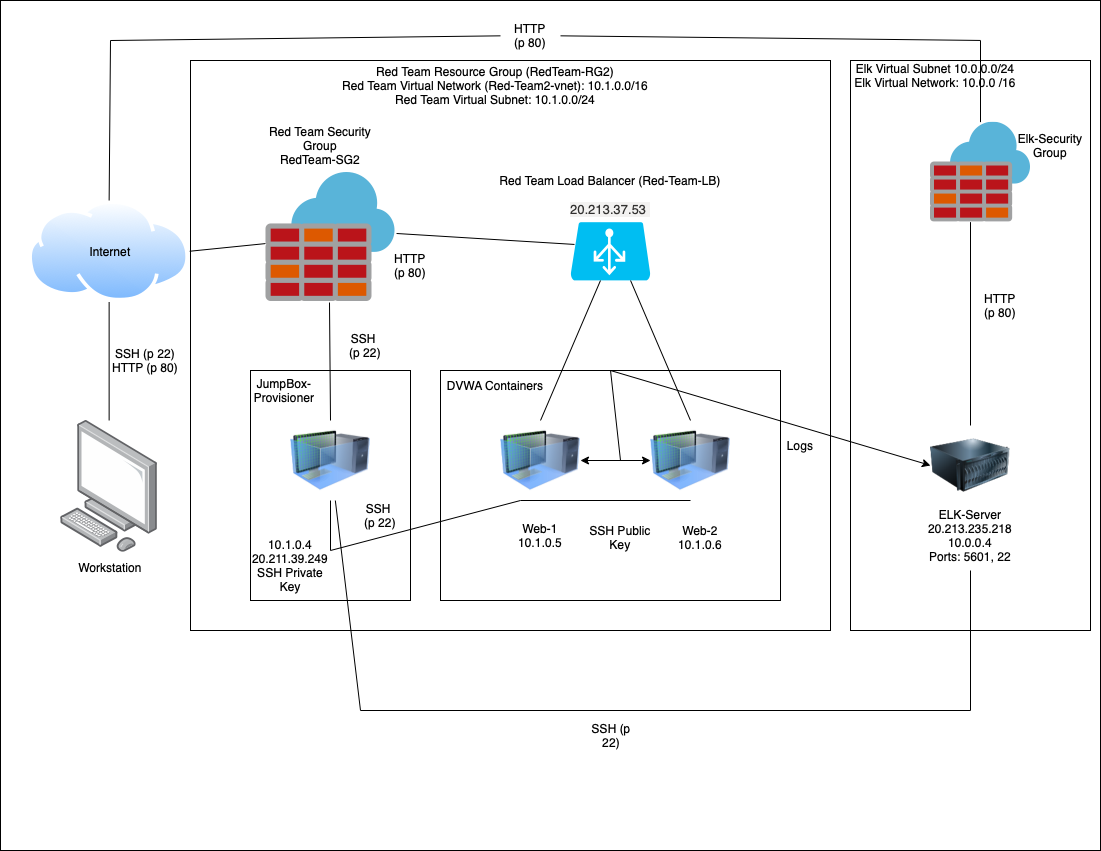

The diagram above was exported from draw.io. Its source (the exported page's mxGraphModel, read from the mxfile embedded in the PNG):
<mxGraphModel dx="1577" dy="1075" grid="1" gridSize="10" guides="1" tooltips="1" connect="1" arrows="1" fold="1" page="1" pageScale="1" pageWidth="1100" pageHeight="850" math="0" shadow="0">
  <root>
    <mxCell id="0" />
    <mxCell id="LHWYUuKVplxg2M9V1goU-30" value="Untitled Layer" parent="0" />
    <mxCell id="LHWYUuKVplxg2M9V1goU-31" value="" style="rounded=0;whiteSpace=wrap;html=1;" vertex="1" parent="LHWYUuKVplxg2M9V1goU-30">
      <mxGeometry width="1100" height="850" as="geometry" />
    </mxCell>
    <mxCell id="1" parent="0" />
    <mxCell id="GdbRSStFt-clDn4Fl0-H-1" value="" style="points=[];aspect=fixed;html=1;align=center;shadow=0;dashed=0;image;image=img/lib/allied_telesis/computer_and_terminals/Personal_Computer.svg;" parent="1" vertex="1">
      <mxGeometry x="60" y="420" width="97.25" height="131.8" as="geometry" />
    </mxCell>
    <mxCell id="GdbRSStFt-clDn4Fl0-H-2" value="" style="aspect=fixed;perimeter=ellipsePerimeter;html=1;align=center;shadow=0;dashed=0;spacingTop=3;image;image=img/lib/active_directory/internet_cloud.svg;" parent="1" vertex="1">
      <mxGeometry x="28.069999999999993" y="200" width="161.11" height="101.5" as="geometry" />
    </mxCell>
    <mxCell id="GdbRSStFt-clDn4Fl0-H-3" value="" style="rounded=0;whiteSpace=wrap;html=1;" parent="1" vertex="1">
      <mxGeometry x="190" y="60" width="640" height="570" as="geometry" />
    </mxCell>
    <mxCell id="GdbRSStFt-clDn4Fl0-H-4" value="" style="sketch=0;aspect=fixed;html=1;points=[];align=center;image;fontSize=12;image=img/lib/mscae/Azure_Firewall.svg;" parent="1" vertex="1">
      <mxGeometry x="265" y="171.5" width="130" height="130" as="geometry" />
    </mxCell>
    <mxCell id="GdbRSStFt-clDn4Fl0-H-5" value="" style="verticalLabelPosition=bottom;html=1;verticalAlign=top;align=center;strokeColor=none;fillColor=#00BEF2;shape=mxgraph.azure.azure_load_balancer;" parent="1" vertex="1">
      <mxGeometry x="570" y="221.63" width="80" height="58.25" as="geometry" />
    </mxCell>
    <mxCell id="GdbRSStFt-clDn4Fl0-H-6" value="" style="rounded=0;whiteSpace=wrap;html=1;" parent="1" vertex="1">
      <mxGeometry x="250" y="370" width="160" height="230" as="geometry" />
    </mxCell>
    <mxCell id="GdbRSStFt-clDn4Fl0-H-7" value="" style="image;html=1;image=img/lib/clip_art/computers/Virtual_Machine_128x128.png" parent="1" vertex="1">
      <mxGeometry x="290" y="420" width="80" height="80" as="geometry" />
    </mxCell>
    <mxCell id="GdbRSStFt-clDn4Fl0-H-8" value="" style="rounded=0;whiteSpace=wrap;html=1;" parent="1" vertex="1">
      <mxGeometry x="440" y="370" width="340" height="230" as="geometry" />
    </mxCell>
    <mxCell id="GdbRSStFt-clDn4Fl0-H-9" value="" style="image;html=1;image=img/lib/clip_art/computers/Virtual_Machine_128x128.png" parent="1" vertex="1">
      <mxGeometry x="500" y="420" width="80" height="80" as="geometry" />
    </mxCell>
    <mxCell id="GdbRSStFt-clDn4Fl0-H-10" value="" style="image;html=1;image=img/lib/clip_art/computers/Virtual_Machine_128x128.png" parent="1" vertex="1">
      <mxGeometry x="650" y="420" width="80" height="80" as="geometry" />
    </mxCell>
    <mxCell id="GdbRSStFt-clDn4Fl0-H-11" value="Workstation" style="text;html=1;strokeColor=none;fillColor=none;align=center;verticalAlign=middle;whiteSpace=wrap;rounded=0;" parent="1" vertex="1">
      <mxGeometry x="80" y="551.8" width="60" height="30" as="geometry" />
    </mxCell>
    <mxCell id="GdbRSStFt-clDn4Fl0-H-12" value="Internet" style="text;html=1;strokeColor=none;fillColor=none;align=center;verticalAlign=middle;whiteSpace=wrap;rounded=0;" parent="1" vertex="1">
      <mxGeometry x="80" y="235.75" width="60" height="30" as="geometry" />
    </mxCell>
    <mxCell id="GdbRSStFt-clDn4Fl0-H-13" value="Red Team Security Group&lt;br&gt;RedTeam-SG2" style="text;html=1;strokeColor=none;fillColor=none;align=center;verticalAlign=middle;whiteSpace=wrap;rounded=0;" parent="1" vertex="1">
      <mxGeometry x="265" y="130" width="110" height="30" as="geometry" />
    </mxCell>
    <mxCell id="GdbRSStFt-clDn4Fl0-H-14" value="HTTP &lt;br&gt;(p 80)" style="text;html=1;strokeColor=none;fillColor=none;align=center;verticalAlign=middle;whiteSpace=wrap;rounded=0;" parent="1" vertex="1">
      <mxGeometry x="380" y="249.88" width="60" height="30" as="geometry" />
    </mxCell>
    <mxCell id="GdbRSStFt-clDn4Fl0-H-15" value="SSH &lt;br&gt;(p 22)" style="text;html=1;strokeColor=none;fillColor=none;align=center;verticalAlign=middle;whiteSpace=wrap;rounded=0;" parent="1" vertex="1">
      <mxGeometry x="335" y="330" width="60" height="30" as="geometry" />
    </mxCell>
    <mxCell id="GdbRSStFt-clDn4Fl0-H-16" value="SSH &lt;br&gt;(p 22)" style="text;html=1;strokeColor=none;fillColor=none;align=center;verticalAlign=middle;whiteSpace=wrap;rounded=0;" parent="1" vertex="1">
      <mxGeometry x="350" y="500" width="60" height="30" as="geometry" />
    </mxCell>
    <mxCell id="GdbRSStFt-clDn4Fl0-H-17" value="JumpBox-Provisioner" style="text;html=1;strokeColor=none;fillColor=none;align=center;verticalAlign=middle;whiteSpace=wrap;rounded=0;" parent="1" vertex="1">
      <mxGeometry x="254" y="375" width="60" height="30" as="geometry" />
    </mxCell>
    <mxCell id="GdbRSStFt-clDn4Fl0-H-18" value="10.1.0.4&lt;br&gt;20.211.39.249&lt;br&gt;SSH Private Key" style="text;html=1;strokeColor=none;fillColor=none;align=center;verticalAlign=middle;whiteSpace=wrap;rounded=0;" parent="1" vertex="1">
      <mxGeometry x="260" y="550" width="60" height="30" as="geometry" />
    </mxCell>
    <mxCell id="GdbRSStFt-clDn4Fl0-H-20" value="DVWA Containers" style="text;html=1;strokeColor=none;fillColor=none;align=center;verticalAlign=middle;whiteSpace=wrap;rounded=0;" parent="1" vertex="1">
      <mxGeometry x="430" y="370" width="130" height="30" as="geometry" />
    </mxCell>
    <mxCell id="GdbRSStFt-clDn4Fl0-H-21" value="Web-1&lt;br&gt;10.1.0.5" style="text;html=1;strokeColor=none;fillColor=none;align=center;verticalAlign=middle;whiteSpace=wrap;rounded=0;" parent="1" vertex="1">
      <mxGeometry x="510" y="520" width="60" height="30" as="geometry" />
    </mxCell>
    <mxCell id="GdbRSStFt-clDn4Fl0-H-23" value="Web-2&lt;br&gt;10.1.0.6" style="text;html=1;strokeColor=none;fillColor=none;align=center;verticalAlign=middle;whiteSpace=wrap;rounded=0;" parent="1" vertex="1">
      <mxGeometry x="670" y="521.8" width="60" height="30" as="geometry" />
    </mxCell>
    <mxCell id="GdbRSStFt-clDn4Fl0-H-24" value="SSH Public Key" style="text;html=1;strokeColor=none;fillColor=none;align=center;verticalAlign=middle;whiteSpace=wrap;rounded=0;" parent="1" vertex="1">
      <mxGeometry x="580" y="521.8" width="80" height="30" as="geometry" />
    </mxCell>
    <mxCell id="GdbRSStFt-clDn4Fl0-H-25" value="Red Team Load Balancer (Red-Team-LB)&lt;br&gt;&lt;br&gt;&lt;span style=&quot;color: rgb(50 , 49 , 48) ; font-family: &amp;#34;az_ea_font&amp;#34; , &amp;#34;segoe ui&amp;#34; , &amp;#34;az_font&amp;#34; , , , &amp;#34;blinkmacsystemfont&amp;#34; , &amp;#34;roboto&amp;#34; , &amp;#34;oxygen&amp;#34; , &amp;#34;ubuntu&amp;#34; , &amp;#34;cantarell&amp;#34; , &amp;#34;open sans&amp;#34; , &amp;#34;helvetica neue&amp;#34; , sans-serif ; font-size: 13px ; text-align: left ; background-color: rgb(243 , 242 , 241)&quot;&gt;20.213.37.53&amp;nbsp;&lt;/span&gt;" style="text;html=1;strokeColor=none;fillColor=none;align=center;verticalAlign=middle;whiteSpace=wrap;rounded=0;" parent="1" vertex="1">
      <mxGeometry x="485" y="180" width="250" height="30" as="geometry" />
    </mxCell>
    <mxCell id="GdbRSStFt-clDn4Fl0-H-26" value="Red Team Resource Group (RedTeam-RG2)&lt;br&gt;Red Team Virtual Network (Red-Team2-vnet): 10.1.0.0/16&lt;br&gt;Red Team Virtual Subnet: 10.1.0.0/24" style="text;html=1;strokeColor=none;fillColor=none;align=center;verticalAlign=middle;whiteSpace=wrap;rounded=0;" parent="1" vertex="1">
      <mxGeometry x="305" y="70" width="380" height="30" as="geometry" />
    </mxCell>
    <mxCell id="GdbRSStFt-clDn4Fl0-H-28" value="" style="endArrow=none;html=1;rounded=0;entryX=0.5;entryY=1;entryDx=0;entryDy=0;" parent="1" source="GdbRSStFt-clDn4Fl0-H-1" target="GdbRSStFt-clDn4Fl0-H-2" edge="1">
      <mxGeometry width="50" height="50" relative="1" as="geometry">
        <mxPoint x="380" y="380" as="sourcePoint" />
        <mxPoint x="150" y="350" as="targetPoint" />
      </mxGeometry>
    </mxCell>
    <mxCell id="GdbRSStFt-clDn4Fl0-H-29" value="SSH (p 22)&lt;br&gt;HTTP (p 80)" style="text;html=1;strokeColor=none;fillColor=none;align=center;verticalAlign=middle;whiteSpace=wrap;rounded=0;" parent="1" vertex="1">
      <mxGeometry x="80" y="345" width="130" height="30" as="geometry" />
    </mxCell>
    <mxCell id="GdbRSStFt-clDn4Fl0-H-30" value="" style="endArrow=none;html=1;rounded=0;entryX=0.492;entryY=1.004;entryDx=0;entryDy=0;entryPerimeter=0;exitX=0.5;exitY=0;exitDx=0;exitDy=0;" parent="1" source="GdbRSStFt-clDn4Fl0-H-7" target="GdbRSStFt-clDn4Fl0-H-4" edge="1">
      <mxGeometry width="50" height="50" relative="1" as="geometry">
        <mxPoint x="380" y="380" as="sourcePoint" />
        <mxPoint x="430" y="330" as="targetPoint" />
      </mxGeometry>
    </mxCell>
    <mxCell id="GdbRSStFt-clDn4Fl0-H-31" value="" style="endArrow=none;html=1;rounded=0;exitX=1.008;exitY=0.473;exitDx=0;exitDy=0;exitPerimeter=0;entryX=0.05;entryY=0.384;entryDx=0;entryDy=0;entryPerimeter=0;" parent="1" source="GdbRSStFt-clDn4Fl0-H-4" target="GdbRSStFt-clDn4Fl0-H-5" edge="1">
      <mxGeometry width="50" height="50" relative="1" as="geometry">
        <mxPoint x="380" y="380" as="sourcePoint" />
        <mxPoint x="430" y="330" as="targetPoint" />
      </mxGeometry>
    </mxCell>
    <mxCell id="GdbRSStFt-clDn4Fl0-H-32" value="" style="endArrow=none;html=1;rounded=0;exitX=0.5;exitY=1;exitDx=0;exitDy=0;" parent="1" source="GdbRSStFt-clDn4Fl0-H-7" edge="1">
      <mxGeometry width="50" height="50" relative="1" as="geometry">
        <mxPoint x="380" y="380" as="sourcePoint" />
        <mxPoint x="330" y="550" as="targetPoint" />
      </mxGeometry>
    </mxCell>
    <mxCell id="GdbRSStFt-clDn4Fl0-H-33" value="" style="endArrow=none;html=1;rounded=0;entryX=0.25;entryY=1;entryDx=0;entryDy=0;" parent="1" target="GdbRSStFt-clDn4Fl0-H-9" edge="1">
      <mxGeometry width="50" height="50" relative="1" as="geometry">
        <mxPoint x="330" y="550" as="sourcePoint" />
        <mxPoint x="430" y="330" as="targetPoint" />
      </mxGeometry>
    </mxCell>
    <mxCell id="GdbRSStFt-clDn4Fl0-H-35" value="" style="endArrow=none;html=1;rounded=0;entryX=0.5;entryY=1;entryDx=0;entryDy=0;" parent="1" target="GdbRSStFt-clDn4Fl0-H-10" edge="1">
      <mxGeometry width="50" height="50" relative="1" as="geometry">
        <mxPoint x="520" y="500" as="sourcePoint" />
        <mxPoint x="430" y="330" as="targetPoint" />
      </mxGeometry>
    </mxCell>
    <mxCell id="GdbRSStFt-clDn4Fl0-H-37" value="" style="endArrow=none;html=1;rounded=0;entryX=0.5;entryY=0;entryDx=0;entryDy=0;" parent="1" target="GdbRSStFt-clDn4Fl0-H-9" edge="1">
      <mxGeometry width="50" height="50" relative="1" as="geometry">
        <mxPoint x="600" y="280" as="sourcePoint" />
        <mxPoint x="430" y="330" as="targetPoint" />
      </mxGeometry>
    </mxCell>
    <mxCell id="GdbRSStFt-clDn4Fl0-H-38" value="" style="endArrow=none;html=1;rounded=0;exitX=0.5;exitY=0;exitDx=0;exitDy=0;" parent="1" source="GdbRSStFt-clDn4Fl0-H-10" edge="1">
      <mxGeometry width="50" height="50" relative="1" as="geometry">
        <mxPoint x="380" y="380" as="sourcePoint" />
        <mxPoint x="630" y="280" as="targetPoint" />
      </mxGeometry>
    </mxCell>
    <mxCell id="LHWYUuKVplxg2M9V1goU-3" value="" style="rounded=0;whiteSpace=wrap;html=1;" vertex="1" parent="1">
      <mxGeometry x="850" y="60" width="240" height="570" as="geometry" />
    </mxCell>
    <mxCell id="LHWYUuKVplxg2M9V1goU-4" value="" style="endArrow=none;html=1;rounded=0;entryX=0.5;entryY=0;entryDx=0;entryDy=0;" edge="1" parent="1" target="GdbRSStFt-clDn4Fl0-H-2">
      <mxGeometry width="50" height="50" relative="1" as="geometry">
        <mxPoint x="110" y="40" as="sourcePoint" />
        <mxPoint x="630" y="300" as="targetPoint" />
      </mxGeometry>
    </mxCell>
    <mxCell id="LHWYUuKVplxg2M9V1goU-5" value="" style="endArrow=none;html=1;rounded=0;startArrow=none;" edge="1" parent="1" source="LHWYUuKVplxg2M9V1goU-8">
      <mxGeometry width="50" height="50" relative="1" as="geometry">
        <mxPoint x="110" y="40" as="sourcePoint" />
        <mxPoint x="980" y="40" as="targetPoint" />
      </mxGeometry>
    </mxCell>
    <mxCell id="LHWYUuKVplxg2M9V1goU-6" value="" style="sketch=0;aspect=fixed;html=1;points=[];align=center;image;fontSize=12;image=img/lib/mscae/Azure_Firewall.svg;" vertex="1" parent="1">
      <mxGeometry x="930" y="121.63" width="100" height="100" as="geometry" />
    </mxCell>
    <mxCell id="LHWYUuKVplxg2M9V1goU-7" value="" style="endArrow=none;html=1;rounded=0;" edge="1" parent="1" source="LHWYUuKVplxg2M9V1goU-6">
      <mxGeometry width="50" height="50" relative="1" as="geometry">
        <mxPoint x="720" y="360" as="sourcePoint" />
        <mxPoint x="980" y="40" as="targetPoint" />
      </mxGeometry>
    </mxCell>
    <mxCell id="LHWYUuKVplxg2M9V1goU-8" value="HTTP&lt;br&gt;(p 80)" style="text;html=1;strokeColor=none;fillColor=none;align=center;verticalAlign=middle;whiteSpace=wrap;rounded=0;" vertex="1" parent="1">
      <mxGeometry x="500" y="20" width="60" height="30" as="geometry" />
    </mxCell>
    <mxCell id="LHWYUuKVplxg2M9V1goU-9" value="" style="endArrow=none;html=1;rounded=0;" edge="1" parent="1" target="LHWYUuKVplxg2M9V1goU-8">
      <mxGeometry width="50" height="50" relative="1" as="geometry">
        <mxPoint x="110" y="40" as="sourcePoint" />
        <mxPoint x="980" y="40" as="targetPoint" />
      </mxGeometry>
    </mxCell>
    <mxCell id="LHWYUuKVplxg2M9V1goU-11" value="Elk-Security Group" style="text;html=1;strokeColor=none;fillColor=none;align=center;verticalAlign=middle;whiteSpace=wrap;rounded=0;" vertex="1" parent="1">
      <mxGeometry x="1010" y="130" width="80" height="30" as="geometry" />
    </mxCell>
    <mxCell id="LHWYUuKVplxg2M9V1goU-12" value="" style="image;html=1;image=img/lib/clip_art/computers/Server_128x128.png" vertex="1" parent="1">
      <mxGeometry x="930" y="425" width="80" height="80" as="geometry" />
    </mxCell>
    <mxCell id="LHWYUuKVplxg2M9V1goU-13" value="" style="endArrow=none;html=1;rounded=0;entryX=0.4;entryY=1;entryDx=0;entryDy=0;entryPerimeter=0;exitX=0.5;exitY=0;exitDx=0;exitDy=0;" edge="1" parent="1" source="LHWYUuKVplxg2M9V1goU-12" target="LHWYUuKVplxg2M9V1goU-6">
      <mxGeometry width="50" height="50" relative="1" as="geometry">
        <mxPoint x="720" y="360" as="sourcePoint" />
        <mxPoint x="770" y="310" as="targetPoint" />
      </mxGeometry>
    </mxCell>
    <mxCell id="LHWYUuKVplxg2M9V1goU-14" value="HTTP &lt;br&gt;(p 80)" style="text;html=1;strokeColor=none;fillColor=none;align=center;verticalAlign=middle;whiteSpace=wrap;rounded=0;" vertex="1" parent="1">
      <mxGeometry x="970" y="290" width="60" height="30" as="geometry" />
    </mxCell>
    <mxCell id="LHWYUuKVplxg2M9V1goU-16" value="" style="endArrow=none;html=1;rounded=0;" edge="1" parent="1">
      <mxGeometry width="50" height="50" relative="1" as="geometry">
        <mxPoint x="970" y="710" as="sourcePoint" />
        <mxPoint x="970" y="570" as="targetPoint" />
      </mxGeometry>
    </mxCell>
    <mxCell id="LHWYUuKVplxg2M9V1goU-17" value="" style="endArrow=none;html=1;rounded=0;" edge="1" parent="1">
      <mxGeometry width="50" height="50" relative="1" as="geometry">
        <mxPoint x="360" y="710" as="sourcePoint" />
        <mxPoint x="970" y="710" as="targetPoint" />
      </mxGeometry>
    </mxCell>
    <mxCell id="LHWYUuKVplxg2M9V1goU-18" value="" style="endArrow=none;html=1;rounded=0;" edge="1" parent="1" source="GdbRSStFt-clDn4Fl0-H-7">
      <mxGeometry width="50" height="50" relative="1" as="geometry">
        <mxPoint x="720" y="360" as="sourcePoint" />
        <mxPoint x="360" y="710" as="targetPoint" />
      </mxGeometry>
    </mxCell>
    <mxCell id="LHWYUuKVplxg2M9V1goU-21" value="SSH (p 22)" style="text;html=1;strokeColor=none;fillColor=none;align=center;verticalAlign=middle;whiteSpace=wrap;rounded=0;" vertex="1" parent="1">
      <mxGeometry x="581" y="720" width="60" height="30" as="geometry" />
    </mxCell>
    <mxCell id="LHWYUuKVplxg2M9V1goU-22" value="ELK-Server&lt;br&gt;20.213.235.218&lt;br&gt;10.0.0.4&lt;br&gt;Ports: 5601, 22" style="text;html=1;strokeColor=none;fillColor=none;align=center;verticalAlign=middle;whiteSpace=wrap;rounded=0;" vertex="1" parent="1">
      <mxGeometry x="910" y="520" width="120" height="30" as="geometry" />
    </mxCell>
    <mxCell id="LHWYUuKVplxg2M9V1goU-23" value="Elk Virtual Subnet&amp;nbsp;10.0.0.0/24&lt;br&gt;Elk Virtual Network: 10.0.0 /16" style="text;html=1;strokeColor=none;fillColor=none;align=center;verticalAlign=middle;whiteSpace=wrap;rounded=0;" vertex="1" parent="1">
      <mxGeometry x="810" y="60" width="250" height="30" as="geometry" />
    </mxCell>
    <mxCell id="LHWYUuKVplxg2M9V1goU-24" value="" style="endArrow=classic;startArrow=classic;html=1;rounded=0;entryX=0;entryY=0.5;entryDx=0;entryDy=0;exitX=1;exitY=0.5;exitDx=0;exitDy=0;" edge="1" parent="1" source="GdbRSStFt-clDn4Fl0-H-9" target="GdbRSStFt-clDn4Fl0-H-10">
      <mxGeometry width="50" height="50" relative="1" as="geometry">
        <mxPoint x="720" y="360" as="sourcePoint" />
        <mxPoint x="770" y="310" as="targetPoint" />
      </mxGeometry>
    </mxCell>
    <mxCell id="LHWYUuKVplxg2M9V1goU-26" value="" style="endArrow=none;html=1;rounded=0;entryX=0.5;entryY=0;entryDx=0;entryDy=0;" edge="1" parent="1" target="GdbRSStFt-clDn4Fl0-H-8">
      <mxGeometry width="50" height="50" relative="1" as="geometry">
        <mxPoint x="620" y="460" as="sourcePoint" />
        <mxPoint x="770" y="310" as="targetPoint" />
      </mxGeometry>
    </mxCell>
    <mxCell id="LHWYUuKVplxg2M9V1goU-27" value="" style="endArrow=classic;html=1;rounded=0;entryX=0;entryY=0.5;entryDx=0;entryDy=0;" edge="1" parent="1" target="LHWYUuKVplxg2M9V1goU-12">
      <mxGeometry width="50" height="50" relative="1" as="geometry">
        <mxPoint x="610" y="370" as="sourcePoint" />
        <mxPoint x="770" y="310" as="targetPoint" />
      </mxGeometry>
    </mxCell>
    <mxCell id="LHWYUuKVplxg2M9V1goU-28" value="Logs" style="text;html=1;strokeColor=none;fillColor=none;align=center;verticalAlign=middle;whiteSpace=wrap;rounded=0;" vertex="1" parent="1">
      <mxGeometry x="770" y="430" width="60" height="30" as="geometry" />
    </mxCell>
    <mxCell id="LHWYUuKVplxg2M9V1goU-29" value="" style="endArrow=none;html=1;rounded=0;exitX=1;exitY=0.5;exitDx=0;exitDy=0;" edge="1" parent="1" source="GdbRSStFt-clDn4Fl0-H-2" target="GdbRSStFt-clDn4Fl0-H-4">
      <mxGeometry width="50" height="50" relative="1" as="geometry">
        <mxPoint x="720" y="360" as="sourcePoint" />
        <mxPoint x="770" y="310" as="targetPoint" />
      </mxGeometry>
    </mxCell>
  </root>
</mxGraphModel>